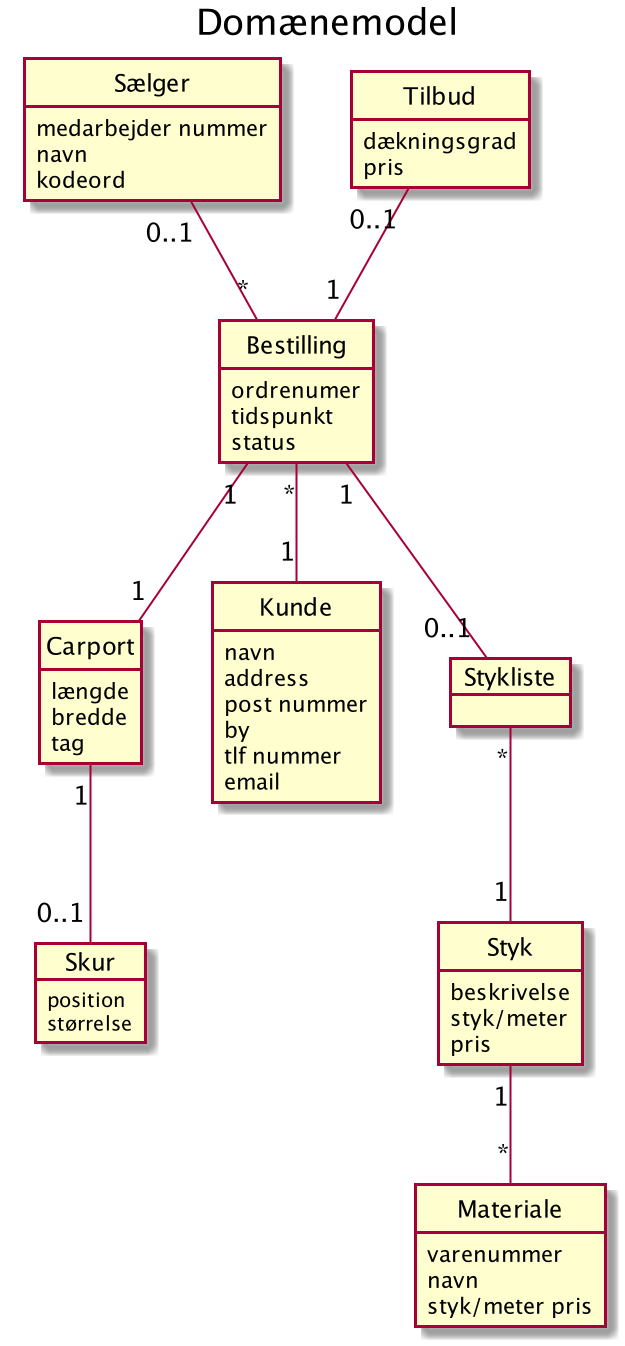

The diagram above was rendered by PlantUML. Its source (embedded in the PNG):
@startuml
Title Domænemodel

hide circle
hide methods

class Sælger {
    medarbejder nummer
    navn
    kodeord
}

class Carport {
    længde
    bredde
    tag
}

object Skur {
    position
    størrelse
}

class Kunde {
    navn
    address
    post nummer
    by
    tlf nummer
    email
}

class Bestilling {
    ordrenumer
    tidspunkt
    status
}

object Stykliste

class Materiale {
    varenummer
    navn
    styk/meter pris
}

class Styk {
    beskrivelse
    styk/meter
    pris
}

class Tilbud {
    dækningsgrad
    pris
}

Bestilling "1" -- "1" Carport
Carport "1" -- "0..1" Skur
Bestilling "*" -- "1" Kunde
Bestilling "1" -- "0..1" Stykliste
Sælger "0..1" -- "*" Bestilling
Stykliste "*" -- "1" Styk
Styk "1" -- "*" Materiale
Tilbud "0..1" -- "1" Bestilling





@enduml